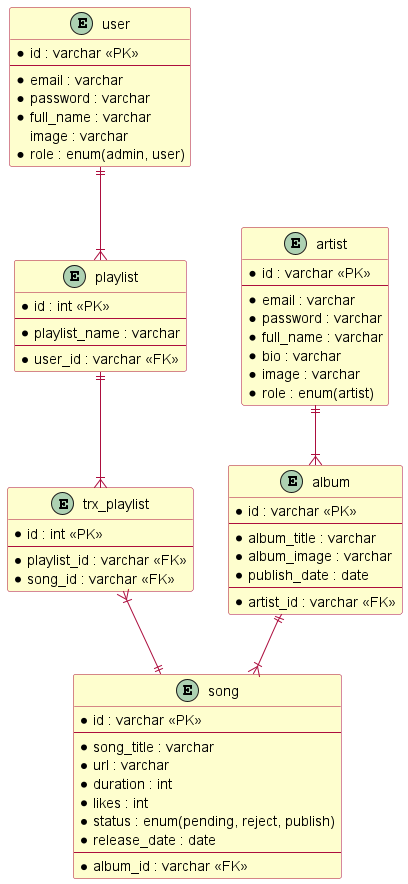

The diagram above was rendered by PlantUML. Its source (embedded in the PNG):
@startuml


skinparam class {
    BackgroundColor #fefece
    BorderColor ac0e3e
    ArrowColor ac0e3e
}
skinparam linetype polyline

entity user {
* id : varchar <<PK>>
--
* email : varchar
* password : varchar
* full_name : varchar
image : varchar
* role : enum(admin, user)
}

entity artist {
* id : varchar <<PK>>
--
* email : varchar
* password : varchar
* full_name : varchar
* bio : varchar
* image : varchar
* role : enum(artist)
}

entity album {
* id : varchar <<PK>>
--
* album_title : varchar
* album_image : varchar
* publish_date : date
--
* artist_id : varchar <<FK>>
}

entity song {
* id : varchar <<PK>>
--
* song_title : varchar
* url : varchar
* duration : int
* likes : int
* status : enum(pending, reject, publish)
* release_date : date
--
* album_id : varchar <<FK>>
}

entity playlist {
* id : int <<PK>>
--
* playlist_name : varchar
--
* user_id : varchar <<FK>>
}

entity trx_playlist {
* id : int <<PK>>
--
* playlist_id : varchar <<FK>>
* song_id : varchar <<FK>>
}

artist ||--|{ album
album ||--|{ song

playlist ||--|{ trx_playlist
trx_playlist }|--|| song
user ||--|{ playlist
@enduml